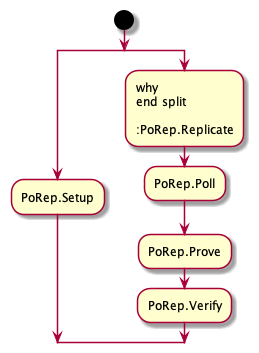

The diagram above was rendered by PlantUML. Its source (embedded in the PNG):
@startuml hello
start
split
:PoRep.Setup;

'note right
'  This note is on several
'  //lines// and can
'  <math>pk_{g}</math>广播出去 以便其他worker节点与本节点建立安全连接
'  <math>k_{r}^((0))</math>保存在Genesis节点中，用于blockchain后续签名等用途
'  contain <b>HTML</b>
'  ====
'  * Calling the method ""foo()"" is prohibited
'end note
split again
:why
end split

:PoRep.Replicate;
'note right
'  This note is on several
'  //lines// and can
'  <math>pk_{g}</math>广播出去 以便其他worker节点与本节点建立安全连接
'  <math>k_{r}^((0))</math>保存在Genesis节点中，用于blockchain后续签名等用途
'  contain <b>HTML</b>
'  ====
'  * Calling the method ""foo()"" is prohibited
'end note

:PoRep.Poll;

:PoRep.Prove;

:PoRep.Verify;

@enduml